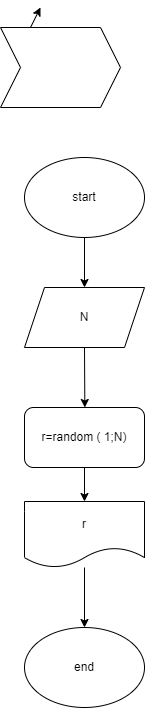

The diagram above was exported from draw.io. Its source (the exported page's mxGraphModel, read from the mxfile embedded in the PNG):
<mxGraphModel dx="619" dy="222" grid="1" gridSize="10" guides="1" tooltips="1" connect="1" arrows="1" fold="1" page="1" pageScale="1" pageWidth="827" pageHeight="1169" math="0" shadow="0">
  <root>
    <mxCell id="0" />
    <mxCell id="1" parent="0" />
    <mxCell id="MOuwPW8IgXhZaozPcxjw-5" style="edgeStyle=none;html=1;" edge="1" parent="1" source="2">
      <mxGeometry relative="1" as="geometry">
        <mxPoint x="354" y="290" as="targetPoint" />
      </mxGeometry>
    </mxCell>
    <mxCell id="2" value="start" style="ellipse;whiteSpace=wrap;html=1;" vertex="1" parent="1">
      <mxGeometry x="294" y="160" width="120" height="80" as="geometry" />
    </mxCell>
    <mxCell id="MOuwPW8IgXhZaozPcxjw-11" style="edgeStyle=none;html=1;entryX=0.5;entryY=0;entryDx=0;entryDy=0;" edge="1" parent="1" source="3" target="MOuwPW8IgXhZaozPcxjw-10">
      <mxGeometry relative="1" as="geometry" />
    </mxCell>
    <mxCell id="3" value="r=random ( 1;N)" style="rounded=1;whiteSpace=wrap;html=1;" vertex="1" parent="1">
      <mxGeometry x="294" y="410" width="120" height="60" as="geometry" />
    </mxCell>
    <mxCell id="5" style="edgeStyle=none;html=1;exitX=0.25;exitY=0;exitDx=0;exitDy=0;" edge="1" parent="1" source="4">
      <mxGeometry relative="1" as="geometry">
        <mxPoint x="310" y="10" as="targetPoint" />
      </mxGeometry>
    </mxCell>
    <mxCell id="4" value="" style="shape=step;perimeter=stepPerimeter;whiteSpace=wrap;html=1;fixedSize=1;" vertex="1" parent="1">
      <mxGeometry x="270" y="30" width="120" height="80" as="geometry" />
    </mxCell>
    <mxCell id="MOuwPW8IgXhZaozPcxjw-7" style="edgeStyle=none;html=1;exitX=0.5;exitY=1;exitDx=0;exitDy=0;" edge="1" parent="1" source="MOuwPW8IgXhZaozPcxjw-6">
      <mxGeometry relative="1" as="geometry">
        <mxPoint x="354.33333333333337" y="410" as="targetPoint" />
      </mxGeometry>
    </mxCell>
    <mxCell id="MOuwPW8IgXhZaozPcxjw-6" value="N" style="shape=parallelogram;perimeter=parallelogramPerimeter;whiteSpace=wrap;html=1;fixedSize=1;" vertex="1" parent="1">
      <mxGeometry x="294" y="290" width="120" height="60" as="geometry" />
    </mxCell>
    <mxCell id="MOuwPW8IgXhZaozPcxjw-13" style="edgeStyle=none;html=1;" edge="1" parent="1" source="MOuwPW8IgXhZaozPcxjw-10" target="MOuwPW8IgXhZaozPcxjw-12">
      <mxGeometry relative="1" as="geometry" />
    </mxCell>
    <mxCell id="MOuwPW8IgXhZaozPcxjw-10" value="r" style="shape=document;whiteSpace=wrap;html=1;boundedLbl=1;" vertex="1" parent="1">
      <mxGeometry x="294" y="504" width="120" height="66" as="geometry" />
    </mxCell>
    <mxCell id="MOuwPW8IgXhZaozPcxjw-12" value="end" style="ellipse;whiteSpace=wrap;html=1;" vertex="1" parent="1">
      <mxGeometry x="294" y="630" width="120" height="80" as="geometry" />
    </mxCell>
  </root>
</mxGraphModel>